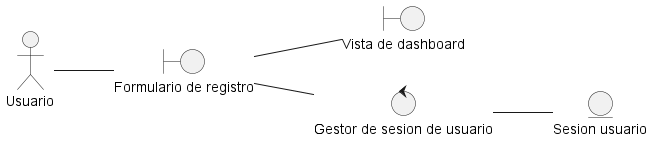

The diagram above was rendered by PlantUML. Its source (embedded in the PNG):
@startuml DisciplinaDeAnalisisDiagramaDeClaseRegistrarse

left to right direction

actor "Usuario" as actorUsuario

entity "Sesion usuario" as entidadSesionUsuario

boundary "Formulario de registro" as vistaRegistrarse
boundary "Vista de dashboard" as vistaDashboard

control "Gestor de sesion de usuario" as ctrlGestorSesion

actorUsuario -- vistaRegistrarse
vistaRegistrarse -- ctrlGestorSesion
ctrlGestorSesion -- entidadSesionUsuario

vistaRegistrarse -- vistaDashboard

@enduml